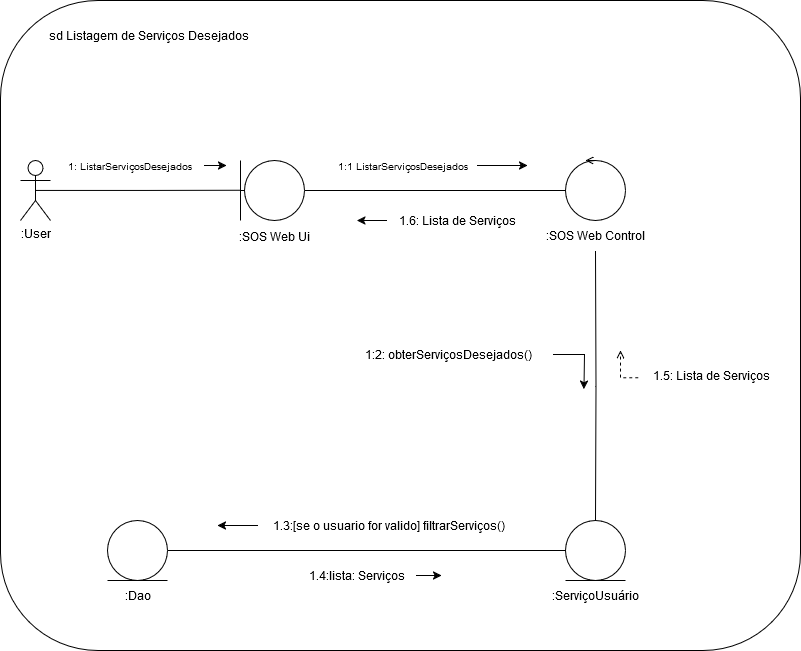

The diagram above was exported from draw.io. Its source (the exported page's mxGraphModel, read from the mxfile embedded in the PNG):
<mxGraphModel dx="1420" dy="845" grid="1" gridSize="10" guides="1" tooltips="1" connect="1" arrows="1" fold="1" page="1" pageScale="1" pageWidth="827" pageHeight="1169" math="0" shadow="0">
  <root>
    <mxCell id="0" />
    <mxCell id="1" parent="0" />
    <mxCell id="pW3NuSry64n0fvVbbM9Z-113" value="" style="rounded=1;whiteSpace=wrap;html=1;movable=0;resizable=0;rotatable=0;deletable=0;editable=0;locked=1;connectable=0;" vertex="1" parent="1">
      <mxGeometry x="14" y="30" width="800" height="650" as="geometry" />
    </mxCell>
    <mxCell id="pW3NuSry64n0fvVbbM9Z-114" style="edgeStyle=orthogonalEdgeStyle;rounded=0;orthogonalLoop=1;jettySize=auto;html=1;exitX=0;exitY=0.5;exitDx=0;exitDy=0;exitPerimeter=0;endArrow=none;endFill=0;movable=1;resizable=1;rotatable=1;deletable=1;editable=1;locked=0;connectable=1;" edge="1" source="pW3NuSry64n0fvVbbM9Z-116" parent="1">
      <mxGeometry relative="1" as="geometry">
        <mxPoint x="254" y="220" as="targetPoint" />
      </mxGeometry>
    </mxCell>
    <mxCell id="pW3NuSry64n0fvVbbM9Z-115" style="edgeStyle=orthogonalEdgeStyle;rounded=0;orthogonalLoop=1;jettySize=auto;html=1;endArrow=none;endFill=0;movable=1;resizable=1;rotatable=1;deletable=1;editable=1;locked=0;connectable=1;" edge="1" source="pW3NuSry64n0fvVbbM9Z-116" target="pW3NuSry64n0fvVbbM9Z-122" parent="1">
      <mxGeometry relative="1" as="geometry" />
    </mxCell>
    <mxCell id="pW3NuSry64n0fvVbbM9Z-116" value="" style="verticalLabelPosition=bottom;verticalAlign=top;html=1;shape=mxgraph.flowchart.on-page_reference;shadow=0;gradientColor=none;fillColor=default;movable=1;resizable=1;rotatable=1;deletable=1;editable=1;locked=0;connectable=1;" vertex="1" parent="1">
      <mxGeometry x="258" y="190" width="60" height="60" as="geometry" />
    </mxCell>
    <mxCell id="pW3NuSry64n0fvVbbM9Z-117" style="edgeStyle=orthogonalEdgeStyle;rounded=0;orthogonalLoop=1;jettySize=auto;html=1;exitX=0.5;exitY=0.5;exitDx=0;exitDy=0;exitPerimeter=0;endArrow=none;endFill=0;movable=1;resizable=1;rotatable=1;deletable=1;editable=1;locked=0;connectable=1;" edge="1" source="pW3NuSry64n0fvVbbM9Z-118" parent="1">
      <mxGeometry relative="1" as="geometry">
        <mxPoint x="254" y="219.81395348837214" as="targetPoint" />
      </mxGeometry>
    </mxCell>
    <mxCell id="pW3NuSry64n0fvVbbM9Z-118" value=":User" style="shape=umlActor;verticalLabelPosition=bottom;verticalAlign=top;html=1;outlineConnect=0;movable=1;resizable=1;rotatable=1;deletable=1;editable=1;locked=0;connectable=1;" vertex="1" parent="1">
      <mxGeometry x="34" y="190" width="30" height="60" as="geometry" />
    </mxCell>
    <mxCell id="pW3NuSry64n0fvVbbM9Z-119" value="sd Listagem de Serviços Desejados" style="text;html=1;align=center;verticalAlign=middle;whiteSpace=wrap;rounded=0;movable=1;resizable=1;rotatable=1;deletable=1;editable=1;locked=0;connectable=1;" vertex="1" parent="1">
      <mxGeometry x="61" y="50" width="203" height="30" as="geometry" />
    </mxCell>
    <mxCell id="pW3NuSry64n0fvVbbM9Z-120" value="" style="endArrow=none;html=1;rounded=0;exitX=0;exitY=0;exitDx=0;exitDy=0;movable=1;resizable=1;rotatable=1;deletable=1;editable=1;locked=0;connectable=1;" edge="1" parent="1">
      <mxGeometry width="50" height="50" relative="1" as="geometry">
        <mxPoint x="254" y="250" as="sourcePoint" />
        <mxPoint x="254" y="190" as="targetPoint" />
      </mxGeometry>
    </mxCell>
    <mxCell id="pW3NuSry64n0fvVbbM9Z-121" value=":SOS Web Ui" style="text;html=1;align=center;verticalAlign=middle;resizable=1;points=[];autosize=1;strokeColor=none;fillColor=none;movable=1;rotatable=1;deletable=1;editable=1;locked=0;connectable=1;" vertex="1" parent="1">
      <mxGeometry x="243" y="251" width="90" height="30" as="geometry" />
    </mxCell>
    <mxCell id="pW3NuSry64n0fvVbbM9Z-122" value="" style="verticalLabelPosition=bottom;verticalAlign=top;html=1;shape=mxgraph.flowchart.on-page_reference;shadow=0;gradientColor=none;fillColor=default;movable=1;resizable=1;rotatable=1;deletable=1;editable=1;locked=0;connectable=1;" vertex="1" parent="1">
      <mxGeometry x="579" y="190" width="60" height="60" as="geometry" />
    </mxCell>
    <mxCell id="pW3NuSry64n0fvVbbM9Z-123" style="edgeStyle=orthogonalEdgeStyle;rounded=0;orthogonalLoop=1;jettySize=auto;html=1;endArrow=none;endFill=0;movable=1;resizable=1;rotatable=1;deletable=1;editable=1;locked=0;connectable=1;" edge="1" target="pW3NuSry64n0fvVbbM9Z-125" parent="1">
      <mxGeometry relative="1" as="geometry">
        <mxPoint x="609" y="281" as="sourcePoint" />
      </mxGeometry>
    </mxCell>
    <mxCell id="pW3NuSry64n0fvVbbM9Z-124" style="edgeStyle=orthogonalEdgeStyle;rounded=0;orthogonalLoop=1;jettySize=auto;html=1;endArrow=none;endFill=0;movable=1;resizable=1;rotatable=1;deletable=1;editable=1;locked=0;connectable=1;" edge="1" source="pW3NuSry64n0fvVbbM9Z-125" target="pW3NuSry64n0fvVbbM9Z-130" parent="1">
      <mxGeometry relative="1" as="geometry" />
    </mxCell>
    <mxCell id="pW3NuSry64n0fvVbbM9Z-125" value="" style="verticalLabelPosition=bottom;verticalAlign=top;html=1;shape=mxgraph.flowchart.on-page_reference;shadow=0;gradientColor=none;fillColor=default;movable=1;resizable=1;rotatable=1;deletable=1;editable=1;locked=0;connectable=1;" vertex="1" parent="1">
      <mxGeometry x="579" y="550" width="60" height="60" as="geometry" />
    </mxCell>
    <mxCell id="pW3NuSry64n0fvVbbM9Z-126" value=":ServiçoUsuário" style="text;html=1;align=center;verticalAlign=middle;resizable=1;points=[];autosize=1;strokeColor=none;fillColor=none;rounded=0;movable=1;rotatable=1;deletable=1;editable=1;locked=0;connectable=1;" vertex="1" parent="1">
      <mxGeometry x="554" y="610" width="110" height="30" as="geometry" />
    </mxCell>
    <mxCell id="pW3NuSry64n0fvVbbM9Z-127" value=":Dao" style="text;html=1;align=center;verticalAlign=middle;resizable=1;points=[];autosize=1;strokeColor=none;fillColor=none;movable=1;rotatable=1;deletable=1;editable=1;locked=0;connectable=1;" vertex="1" parent="1">
      <mxGeometry x="126" y="610" width="50" height="30" as="geometry" />
    </mxCell>
    <mxCell id="pW3NuSry64n0fvVbbM9Z-128" value="" style="endArrow=none;html=1;rounded=0;movable=1;resizable=1;rotatable=1;deletable=1;editable=1;locked=0;connectable=1;" edge="1" parent="1">
      <mxGeometry width="50" height="50" relative="1" as="geometry">
        <mxPoint x="579" y="610" as="sourcePoint" />
        <mxPoint x="639" y="610" as="targetPoint" />
      </mxGeometry>
    </mxCell>
    <mxCell id="pW3NuSry64n0fvVbbM9Z-129" style="edgeStyle=orthogonalEdgeStyle;rounded=0;orthogonalLoop=1;jettySize=auto;html=1;exitX=0.5;exitY=0;exitDx=0;exitDy=0;exitPerimeter=0;endArrow=open;endFill=0;curved=0;movable=1;resizable=1;rotatable=1;deletable=1;editable=1;locked=0;connectable=1;" edge="1" source="pW3NuSry64n0fvVbbM9Z-122" parent="1">
      <mxGeometry relative="1" as="geometry">
        <mxPoint x="599" y="190" as="targetPoint" />
      </mxGeometry>
    </mxCell>
    <mxCell id="pW3NuSry64n0fvVbbM9Z-130" value="" style="verticalLabelPosition=bottom;verticalAlign=top;html=1;shape=mxgraph.flowchart.on-page_reference;shadow=0;gradientColor=none;fillColor=default;movable=1;resizable=1;rotatable=1;deletable=1;editable=1;locked=0;connectable=1;" vertex="1" parent="1">
      <mxGeometry x="121" y="550" width="60" height="60" as="geometry" />
    </mxCell>
    <mxCell id="pW3NuSry64n0fvVbbM9Z-131" value="" style="endArrow=none;html=1;rounded=0;movable=1;resizable=1;rotatable=1;deletable=1;editable=1;locked=0;connectable=1;" edge="1" parent="1">
      <mxGeometry width="50" height="50" relative="1" as="geometry">
        <mxPoint x="121" y="610" as="sourcePoint" />
        <mxPoint x="181" y="610" as="targetPoint" />
      </mxGeometry>
    </mxCell>
    <mxCell id="pW3NuSry64n0fvVbbM9Z-132" style="edgeStyle=orthogonalEdgeStyle;rounded=0;orthogonalLoop=1;jettySize=auto;html=1;exitX=-0.023;exitY=0.575;exitDx=0;exitDy=0;exitPerimeter=0;dashed=1;endArrow=open;endFill=0;movable=1;resizable=1;rotatable=1;deletable=1;editable=1;locked=0;connectable=1;" edge="1" source="pW3NuSry64n0fvVbbM9Z-133" parent="1">
      <mxGeometry relative="1" as="geometry">
        <mxPoint x="634" y="380" as="targetPoint" />
      </mxGeometry>
    </mxCell>
    <mxCell id="pW3NuSry64n0fvVbbM9Z-133" value="1.5: Lista de Serviços" style="text;html=1;align=center;verticalAlign=middle;resizable=1;points=[];autosize=1;strokeColor=none;fillColor=none;movable=1;rotatable=1;deletable=1;editable=1;locked=0;connectable=1;" vertex="1" parent="1">
      <mxGeometry x="655" y="390" width="140" height="30" as="geometry" />
    </mxCell>
    <mxCell id="pW3NuSry64n0fvVbbM9Z-134" style="edgeStyle=orthogonalEdgeStyle;rounded=0;orthogonalLoop=1;jettySize=auto;html=1;movable=1;resizable=1;rotatable=1;deletable=1;editable=1;locked=0;connectable=1;" edge="1" source="pW3NuSry64n0fvVbbM9Z-135" parent="1">
      <mxGeometry relative="1" as="geometry">
        <mxPoint x="370.5" y="250" as="targetPoint" />
      </mxGeometry>
    </mxCell>
    <mxCell id="pW3NuSry64n0fvVbbM9Z-135" value="1.6: Lista de Serviços&lt;br&gt; " style="text;html=1;align=center;verticalAlign=middle;resizable=1;points=[];autosize=1;strokeColor=none;fillColor=none;movable=1;rotatable=1;deletable=1;editable=1;locked=0;connectable=1;" vertex="1" parent="1">
      <mxGeometry x="400.5" y="235" width="140" height="30" as="geometry" />
    </mxCell>
    <mxCell id="pW3NuSry64n0fvVbbM9Z-136" style="edgeStyle=orthogonalEdgeStyle;rounded=0;orthogonalLoop=1;jettySize=auto;html=1;movable=1;resizable=1;rotatable=1;deletable=1;editable=1;locked=0;connectable=1;" edge="1" source="pW3NuSry64n0fvVbbM9Z-137" parent="1">
      <mxGeometry relative="1" as="geometry">
        <mxPoint x="597.5" y="418.75" as="targetPoint" />
      </mxGeometry>
    </mxCell>
    <mxCell id="pW3NuSry64n0fvVbbM9Z-137" value="&lt;div align=&quot;left&quot;&gt;1:2: obterServiçosDesejados()&lt;/div&gt;" style="text;html=1;align=left;verticalAlign=middle;resizable=1;points=[];autosize=1;strokeColor=none;fillColor=none;movable=1;rotatable=1;deletable=1;editable=1;locked=0;connectable=1;" vertex="1" parent="1">
      <mxGeometry x="376.5" y="369" width="190" height="30" as="geometry" />
    </mxCell>
    <mxCell id="pW3NuSry64n0fvVbbM9Z-138" style="edgeStyle=orthogonalEdgeStyle;rounded=0;orthogonalLoop=1;jettySize=auto;html=1;movable=1;resizable=1;rotatable=1;deletable=1;editable=1;locked=0;connectable=1;" edge="1" source="pW3NuSry64n0fvVbbM9Z-139" parent="1">
      <mxGeometry relative="1" as="geometry">
        <mxPoint x="455" y="605" as="targetPoint" />
      </mxGeometry>
    </mxCell>
    <mxCell id="pW3NuSry64n0fvVbbM9Z-139" value="1.4:lista: Serviços" style="text;html=1;align=center;verticalAlign=middle;resizable=1;points=[];autosize=1;strokeColor=none;fillColor=none;movable=1;rotatable=1;deletable=1;editable=1;locked=0;connectable=1;" vertex="1" parent="1">
      <mxGeometry x="310" y="590" width="120" height="30" as="geometry" />
    </mxCell>
    <mxCell id="pW3NuSry64n0fvVbbM9Z-140" style="edgeStyle=orthogonalEdgeStyle;rounded=0;orthogonalLoop=1;jettySize=auto;html=1;movable=1;resizable=1;rotatable=1;deletable=1;editable=1;locked=0;connectable=1;" edge="1" source="pW3NuSry64n0fvVbbM9Z-141" parent="1">
      <mxGeometry relative="1" as="geometry">
        <mxPoint x="231" y="555" as="targetPoint" />
      </mxGeometry>
    </mxCell>
    <mxCell id="pW3NuSry64n0fvVbbM9Z-141" value="&lt;div&gt;1.3:[se o usuario for valido] filtrarServiços()&lt;/div&gt;" style="text;html=1;align=center;verticalAlign=middle;resizable=1;points=[];autosize=1;strokeColor=none;fillColor=none;movable=1;rotatable=1;deletable=1;editable=1;locked=0;connectable=1;" vertex="1" parent="1">
      <mxGeometry x="271.5" y="540" width="260" height="30" as="geometry" />
    </mxCell>
    <mxCell id="pW3NuSry64n0fvVbbM9Z-142" value=":SOS Web Control" style="text;html=1;align=center;verticalAlign=middle;resizable=1;points=[];autosize=1;strokeColor=none;fillColor=none;movable=1;rotatable=1;deletable=1;editable=1;locked=0;connectable=1;" vertex="1" parent="1">
      <mxGeometry x="549" y="250" width="120" height="30" as="geometry" />
    </mxCell>
    <mxCell id="pW3NuSry64n0fvVbbM9Z-143" style="edgeStyle=orthogonalEdgeStyle;rounded=0;orthogonalLoop=1;jettySize=auto;html=1;movable=1;resizable=1;rotatable=1;deletable=1;editable=1;locked=0;connectable=1;" edge="1" source="pW3NuSry64n0fvVbbM9Z-144" parent="1">
      <mxGeometry relative="1" as="geometry">
        <mxPoint x="240" y="195" as="targetPoint" />
      </mxGeometry>
    </mxCell>
    <mxCell id="pW3NuSry64n0fvVbbM9Z-144" value="&lt;font style=&quot;font-size: 10px;&quot;&gt;1: ListarServiçosDesejados&lt;/font&gt;" style="text;html=1;align=center;verticalAlign=middle;resizable=1;points=[];autosize=1;strokeColor=none;fillColor=none;movable=1;rotatable=1;deletable=1;editable=1;locked=0;connectable=1;" vertex="1" parent="1">
      <mxGeometry x="68" y="180" width="150" height="30" as="geometry" />
    </mxCell>
    <mxCell id="pW3NuSry64n0fvVbbM9Z-145" style="edgeStyle=orthogonalEdgeStyle;rounded=0;orthogonalLoop=1;jettySize=auto;html=1;movable=1;resizable=1;rotatable=1;deletable=1;editable=1;locked=0;connectable=1;" edge="1" source="pW3NuSry64n0fvVbbM9Z-146" parent="1">
      <mxGeometry relative="1" as="geometry">
        <mxPoint x="541" y="195" as="targetPoint" />
      </mxGeometry>
    </mxCell>
    <mxCell id="pW3NuSry64n0fvVbbM9Z-146" value="&lt;div&gt;&lt;font style=&quot;font-size: 10px;&quot;&gt;1:1 ListarServiçosDesejados&lt;br&gt;&lt;/font&gt;&lt;/div&gt;" style="text;html=1;align=center;verticalAlign=middle;resizable=1;points=[];autosize=1;strokeColor=none;fillColor=none;movable=1;rotatable=1;deletable=1;editable=1;locked=0;connectable=1;" vertex="1" parent="1">
      <mxGeometry x="341" y="180" width="150" height="30" as="geometry" />
    </mxCell>
  </root>
</mxGraphModel>